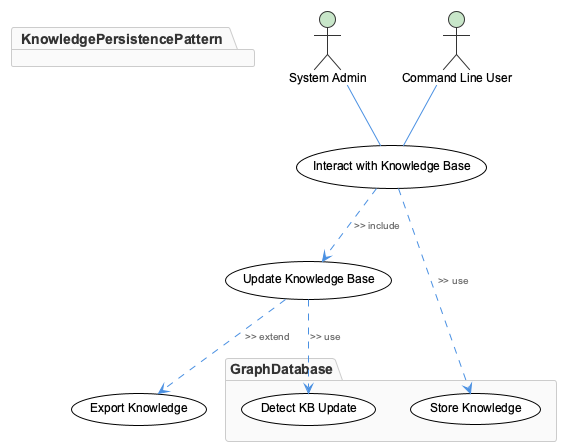

The diagram above was rendered by PlantUML. Its source (embedded in the PNG):
@startuml
!include /Users/q284340/Agentic/coding/docs/puml/_standard-style.puml

actor SystemAdmin as "System Admin"
actor CommandLineUser as "Command Line User"

usecase "Interact with Knowledge Base" as (Interact with Knowledge Base)
usecase "Update Knowledge Base" as (Update Knowledge Base)
usecase "Export Knowledge" as (Export Knowledge)

package "KnowledgePersistencePattern" {
  (Interact with Knowledge Base) ..> (Update Knowledge Base) : >> include
  (Update Knowledge Base) ..> (Export Knowledge) : >> extend
}

SystemAdmin -- (Interact with Knowledge Base)
CommandLineUser -- (Interact with Knowledge Base)

package "GraphDatabase" {
  usecase "Store Knowledge" as (Store Knowledge)
  usecase "Detect KB Update" as (Detect KB Update)
}

(Interact with Knowledge Base) ..> (Store Knowledge) : >> use
(Update Knowledge Base) ..> (Detect KB Update) : >> use

@enduml